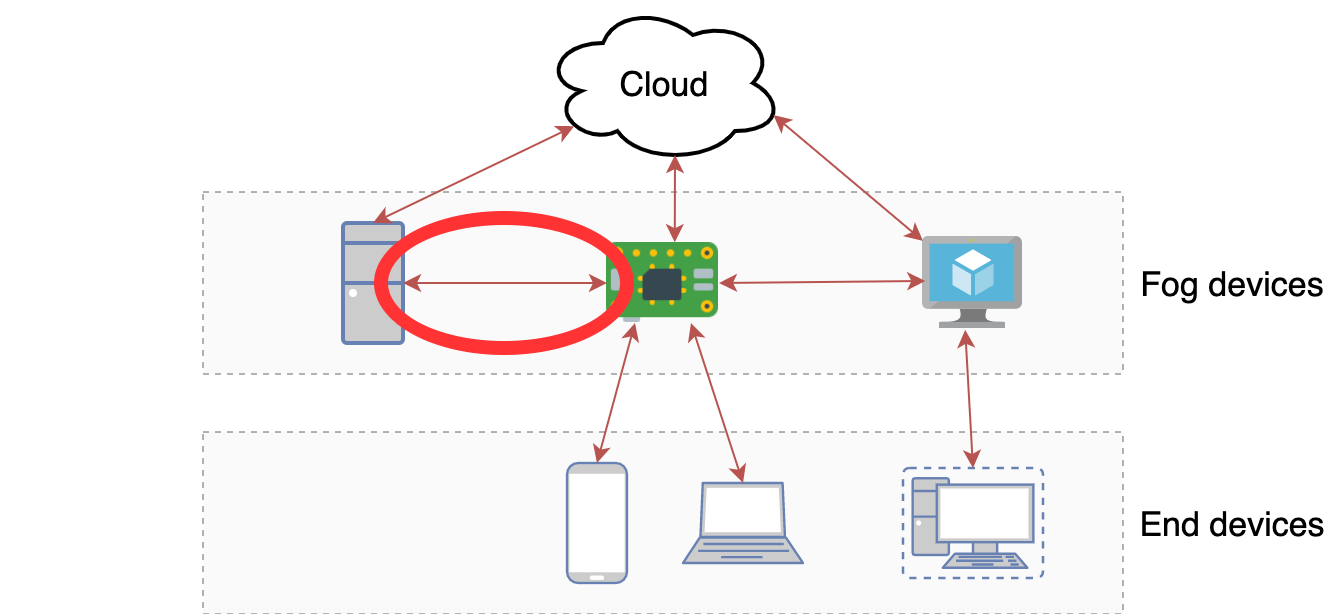

The diagram above was exported from draw.io. Its source (the exported page's mxGraphModel, read from the mxfile embedded in the PNG):
<mxGraphModel dx="677" dy="573" grid="1" gridSize="10" guides="1" tooltips="1" connect="1" arrows="1" fold="1" page="1" pageScale="1" pageWidth="827" pageHeight="1169" math="0" shadow="0">
  <root>
    <mxCell id="0" />
    <mxCell id="1" parent="0" />
    <mxCell id="lzC8yOXbs360DBnrm1JV-26" value="" style="rounded=0;whiteSpace=wrap;html=1;dashed=1;strokeWidth=1;fillColor=#f5f5f5;fontSize=17;opacity=50;strokeColor=#666666;fontColor=#333333;" parent="1" vertex="1">
      <mxGeometry x="131" y="354.5" width="460" height="91" as="geometry" />
    </mxCell>
    <mxCell id="lzC8yOXbs360DBnrm1JV-22" value="" style="rounded=0;whiteSpace=wrap;html=1;dashed=1;strokeWidth=1;fillColor=#f5f5f5;fontSize=17;opacity=50;strokeColor=#666666;fontColor=#333333;" parent="1" vertex="1">
      <mxGeometry x="131" y="234.5" width="460" height="91" as="geometry" />
    </mxCell>
    <mxCell id="m6hrC_ICR7sPdoPb0eQL-1" value="Cloud" style="ellipse;shape=cloud;whiteSpace=wrap;html=1;strokeWidth=2;fontSize=17;fontStyle=0" parent="1" vertex="1">
      <mxGeometry x="301" y="140" width="120" height="80" as="geometry" />
    </mxCell>
    <mxCell id="lzC8yOXbs360DBnrm1JV-4" value="" style="fontColor=#0066CC;verticalAlign=top;verticalLabelPosition=bottom;labelPosition=center;align=center;html=1;outlineConnect=0;fillColor=#CCCCCC;strokeColor=#6881B3;gradientColor=none;gradientDirection=north;strokeWidth=2;shape=mxgraph.networks.virtual_pc;" parent="1" vertex="1">
      <mxGeometry x="481" y="372.5" width="70" height="55" as="geometry" />
    </mxCell>
    <mxCell id="lzC8yOXbs360DBnrm1JV-6" value="" style="fontColor=#0066CC;verticalAlign=top;verticalLabelPosition=bottom;labelPosition=center;align=center;html=1;outlineConnect=0;fillColor=#CCCCCC;strokeColor=#6881B3;gradientColor=none;gradientDirection=north;strokeWidth=2;shape=mxgraph.networks.laptop;" parent="1" vertex="1">
      <mxGeometry x="371" y="380" width="60" height="40" as="geometry" />
    </mxCell>
    <mxCell id="lzC8yOXbs360DBnrm1JV-7" value="" style="fontColor=#0066CC;verticalAlign=top;verticalLabelPosition=bottom;labelPosition=center;align=center;html=1;outlineConnect=0;fillColor=#CCCCCC;strokeColor=#6881B3;gradientColor=none;gradientDirection=north;strokeWidth=2;shape=mxgraph.networks.desktop_pc;" parent="1" vertex="1">
      <mxGeometry x="201" y="250" width="30" height="60" as="geometry" />
    </mxCell>
    <mxCell id="lzC8yOXbs360DBnrm1JV-8" value="" style="shape=image;verticalLabelPosition=bottom;verticalAlign=top;imageAspect=0;aspect=fixed;image=data:image/png,(base64 omitted: 2816 chars);strokeWidth=3;" parent="1" vertex="1">
      <mxGeometry x="333" y="260" width="56" height="40" as="geometry" />
    </mxCell>
    <mxCell id="lzC8yOXbs360DBnrm1JV-9" value="" style="aspect=fixed;html=1;points=[];align=center;image;fontSize=12;image=img/lib/mscae/Virtual_Machine.svg;strokeWidth=3;" parent="1" vertex="1">
      <mxGeometry x="491" y="257" width="50" height="46" as="geometry" />
    </mxCell>
    <mxCell id="lzC8yOXbs360DBnrm1JV-10" value="" style="fontColor=#0066CC;verticalAlign=top;verticalLabelPosition=bottom;labelPosition=center;align=center;html=1;outlineConnect=0;fillColor=#CCCCCC;strokeColor=#6881B3;gradientColor=none;gradientDirection=north;strokeWidth=2;shape=mxgraph.networks.mobile;" parent="1" vertex="1">
      <mxGeometry x="313" y="370" width="30" height="60" as="geometry" />
    </mxCell>
    <mxCell id="lzC8yOXbs360DBnrm1JV-13" value="" style="endArrow=classic;html=1;strokeWidth=1;entryX=0.13;entryY=0.77;entryDx=0;entryDy=0;entryPerimeter=0;exitX=0.5;exitY=0;exitDx=0;exitDy=0;exitPerimeter=0;fillColor=#f8cecc;strokeColor=#b85450;endFill=1;startArrow=classic;startFill=1;" parent="1" source="lzC8yOXbs360DBnrm1JV-7" target="m6hrC_ICR7sPdoPb0eQL-1" edge="1">
      <mxGeometry width="50" height="50" relative="1" as="geometry">
        <mxPoint x="241" y="250" as="sourcePoint" />
        <mxPoint x="291" y="200" as="targetPoint" />
      </mxGeometry>
    </mxCell>
    <mxCell id="lzC8yOXbs360DBnrm1JV-14" value="" style="endArrow=classic;html=1;strokeWidth=1;entryX=0.55;entryY=0.95;entryDx=0;entryDy=0;entryPerimeter=0;exitX=0.605;exitY=-0.01;exitDx=0;exitDy=0;exitPerimeter=0;fillColor=#f8cecc;strokeColor=#b85450;endFill=1;startArrow=classic;startFill=1;" parent="1" source="lzC8yOXbs360DBnrm1JV-8" target="m6hrC_ICR7sPdoPb0eQL-1" edge="1">
      <mxGeometry width="50" height="50" relative="1" as="geometry">
        <mxPoint x="271" y="260" as="sourcePoint" />
        <mxPoint x="326.6" y="211.5999999999999" as="targetPoint" />
      </mxGeometry>
    </mxCell>
    <mxCell id="lzC8yOXbs360DBnrm1JV-15" value="" style="endArrow=classic;html=1;strokeWidth=1;entryX=0.96;entryY=0.7;entryDx=0;entryDy=0;entryPerimeter=0;fillColor=#f8cecc;strokeColor=#b85450;endFill=1;startArrow=classic;startFill=1;" parent="1" source="lzC8yOXbs360DBnrm1JV-9" target="m6hrC_ICR7sPdoPb0eQL-1" edge="1">
      <mxGeometry width="50" height="50" relative="1" as="geometry">
        <mxPoint x="376.88" y="269.6" as="sourcePoint" />
        <mxPoint x="377" y="225.9999999999999" as="targetPoint" />
      </mxGeometry>
    </mxCell>
    <mxCell id="lzC8yOXbs360DBnrm1JV-18" value="" style="endArrow=classic;html=1;strokeWidth=1;entryX=0.25;entryY=1;entryDx=0;entryDy=0;exitX=0.5;exitY=0;exitDx=0;exitDy=0;exitPerimeter=0;startArrow=classic;startFill=1;endFill=1;fillColor=#f8cecc;strokeColor=#b85450;" parent="1" source="lzC8yOXbs360DBnrm1JV-10" target="lzC8yOXbs360DBnrm1JV-8" edge="1">
      <mxGeometry width="50" height="50" relative="1" as="geometry">
        <mxPoint x="248.6754385964913" y="390" as="sourcePoint" />
        <mxPoint x="240.39999999999998" y="318.79999999999995" as="targetPoint" />
      </mxGeometry>
    </mxCell>
    <mxCell id="lzC8yOXbs360DBnrm1JV-19" value="" style="endArrow=classic;html=1;strokeWidth=1;exitX=0.5;exitY=0;exitDx=0;exitDy=0;exitPerimeter=0;entryX=0.75;entryY=1;entryDx=0;entryDy=0;startArrow=classic;startFill=1;endFill=1;fillColor=#f8cecc;strokeColor=#b85450;" parent="1" source="lzC8yOXbs360DBnrm1JV-6" target="lzC8yOXbs360DBnrm1JV-8" edge="1">
      <mxGeometry width="50" height="50" relative="1" as="geometry">
        <mxPoint x="343" y="380" as="sourcePoint" />
        <mxPoint x="357" y="310" as="targetPoint" />
      </mxGeometry>
    </mxCell>
    <mxCell id="lzC8yOXbs360DBnrm1JV-20" value="" style="endArrow=classic;html=1;strokeWidth=1;entryX=0.422;entryY=1.009;entryDx=0;entryDy=0;exitX=0.5;exitY=0;exitDx=0;exitDy=0;exitPerimeter=0;entryPerimeter=0;startArrow=classic;startFill=1;endFill=1;fillColor=#f8cecc;strokeColor=#b85450;" parent="1" source="lzC8yOXbs360DBnrm1JV-4" target="lzC8yOXbs360DBnrm1JV-9" edge="1">
      <mxGeometry width="50" height="50" relative="1" as="geometry">
        <mxPoint x="471" y="380" as="sourcePoint" />
        <mxPoint x="490" y="310" as="targetPoint" />
      </mxGeometry>
    </mxCell>
    <mxCell id="lzC8yOXbs360DBnrm1JV-23" value="" style="endArrow=classic;html=1;strokeWidth=1;fontSize=17;entryX=1;entryY=0.5;entryDx=0;entryDy=0;entryPerimeter=0;exitX=0;exitY=0.5;exitDx=0;exitDy=0;fillColor=#f8cecc;strokeColor=#b85450;endFill=1;startArrow=classic;startFill=1;" parent="1" source="lzC8yOXbs360DBnrm1JV-8" target="lzC8yOXbs360DBnrm1JV-7" edge="1">
      <mxGeometry width="50" height="50" relative="1" as="geometry">
        <mxPoint x="271" y="550" as="sourcePoint" />
        <mxPoint x="511" y="530" as="targetPoint" />
      </mxGeometry>
    </mxCell>
    <mxCell id="lzC8yOXbs360DBnrm1JV-24" value="" style="endArrow=classic;html=1;strokeWidth=1;fontSize=17;entryX=1;entryY=0.5;entryDx=0;entryDy=0;exitX=0.023;exitY=0.478;exitDx=0;exitDy=0;exitPerimeter=0;fillColor=#f8cecc;strokeColor=#b85450;endFill=1;startArrow=classic;startFill=1;" parent="1" source="lzC8yOXbs360DBnrm1JV-9" target="lzC8yOXbs360DBnrm1JV-8" edge="1">
      <mxGeometry width="50" height="50" relative="1" as="geometry">
        <mxPoint x="491" y="290" as="sourcePoint" />
        <mxPoint x="389" y="290" as="targetPoint" />
      </mxGeometry>
    </mxCell>
    <mxCell id="lzC8yOXbs360DBnrm1JV-27" value="Fog devices" style="text;html=1;strokeColor=none;fillColor=none;align=center;verticalAlign=middle;whiteSpace=wrap;rounded=0;dashed=1;fontSize=17;opacity=50;" parent="1" vertex="1">
      <mxGeometry x="596" y="270" width="100" height="20" as="geometry" />
    </mxCell>
    <mxCell id="lzC8yOXbs360DBnrm1JV-28" value="End devices" style="text;html=1;strokeColor=none;fillColor=none;align=center;verticalAlign=middle;whiteSpace=wrap;rounded=0;dashed=1;fontSize=17;opacity=50;" parent="1" vertex="1">
      <mxGeometry x="595" y="390" width="100" height="20" as="geometry" />
    </mxCell>
    <mxCell id="XikdoH048AMoOWZWk6OP-1" value="End devices" style="text;html=1;strokeColor=none;fillColor=none;align=center;verticalAlign=middle;whiteSpace=wrap;rounded=0;dashed=1;fontSize=17;opacity=50;noLabel=1;fontColor=none;" parent="1" vertex="1">
      <mxGeometry x="30" y="390" width="100" height="20" as="geometry" />
    </mxCell>
    <mxCell id="XikdoH048AMoOWZWk6OP-2" value="Fog devices" style="text;html=1;strokeColor=none;fillColor=none;align=center;verticalAlign=middle;whiteSpace=wrap;rounded=0;dashed=1;fontSize=17;opacity=50;noLabel=1;fontColor=none;" parent="1" vertex="1">
      <mxGeometry x="30" y="270" width="100" height="20" as="geometry" />
    </mxCell>
    <mxCell id="-jQ1RPbb6lcM3Mi1KWjs-7" value="" style="ellipse;whiteSpace=wrap;html=1;strokeColor=#FF3333;fillColor=none;strokeWidth=7;" vertex="1" parent="1">
      <mxGeometry x="220" y="247.5" width="123" height="65" as="geometry" />
    </mxCell>
  </root>
</mxGraphModel>